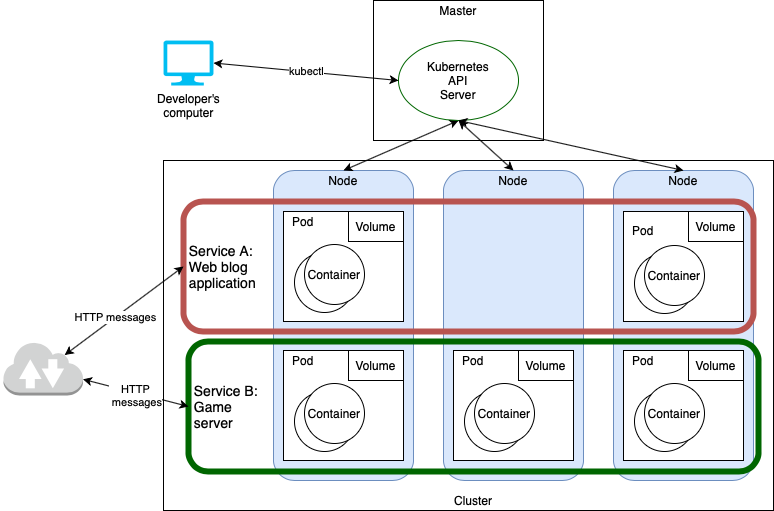

The diagram above was exported from draw.io. Its source (the exported page's mxGraphModel, read from the mxfile embedded in the PNG):
<mxGraphModel dx="946" dy="662" grid="1" gridSize="10" guides="1" tooltips="1" connect="1" arrows="1" fold="1" page="1" pageScale="1" pageWidth="827" pageHeight="1169" math="0" shadow="0">
  <root>
    <mxCell id="0" />
    <mxCell id="1" parent="0" />
    <mxCell id="crlsnPK0xN_0SKfyLp7E-4" value="" style="rounded=0;whiteSpace=wrap;html=1;" vertex="1" parent="1">
      <mxGeometry x="180" y="210" width="610" height="350" as="geometry" />
    </mxCell>
    <mxCell id="crlsnPK0xN_0SKfyLp7E-5" value="" style="rounded=1;whiteSpace=wrap;html=1;fillColor=#dae8fc;strokeColor=#6c8ebf;" vertex="1" parent="1">
      <mxGeometry x="290" y="220" width="140" height="310" as="geometry" />
    </mxCell>
    <mxCell id="crlsnPK0xN_0SKfyLp7E-6" value="" style="rounded=1;whiteSpace=wrap;html=1;fillColor=#dae8fc;strokeColor=#6c8ebf;" vertex="1" parent="1">
      <mxGeometry x="460" y="220" width="140" height="310" as="geometry" />
    </mxCell>
    <mxCell id="crlsnPK0xN_0SKfyLp7E-7" value="" style="rounded=1;whiteSpace=wrap;html=1;fillColor=#dae8fc;strokeColor=#6c8ebf;" vertex="1" parent="1">
      <mxGeometry x="630" y="220" width="140" height="310" as="geometry" />
    </mxCell>
    <mxCell id="crlsnPK0xN_0SKfyLp7E-14" value="" style="group" vertex="1" connectable="0" parent="1">
      <mxGeometry x="300" y="261" width="470" height="130" as="geometry" />
    </mxCell>
    <mxCell id="crlsnPK0xN_0SKfyLp7E-42" value="&lt;font style=&quot;font-size: 14px&quot;&gt;&amp;nbsp;Service A:&lt;br&gt;&amp;nbsp;Web blog &lt;br&gt;&amp;nbsp;application&lt;/font&gt;" style="rounded=1;whiteSpace=wrap;html=1;fillColor=none;strokeColor=#b85450;strokeWidth=6;align=left;" vertex="1" parent="crlsnPK0xN_0SKfyLp7E-14">
      <mxGeometry x="-100" y="-10" width="570" height="130" as="geometry" />
    </mxCell>
    <mxCell id="crlsnPK0xN_0SKfyLp7E-9" value="" style="rounded=0;whiteSpace=wrap;html=1;align=left;" vertex="1" parent="crlsnPK0xN_0SKfyLp7E-14">
      <mxGeometry width="120" height="110" as="geometry" />
    </mxCell>
    <mxCell id="crlsnPK0xN_0SKfyLp7E-10" value="Volume" style="rounded=0;whiteSpace=wrap;html=1;" vertex="1" parent="crlsnPK0xN_0SKfyLp7E-14">
      <mxGeometry x="65" width="55" height="30" as="geometry" />
    </mxCell>
    <mxCell id="crlsnPK0xN_0SKfyLp7E-11" value="" style="ellipse;whiteSpace=wrap;html=1;aspect=fixed;" vertex="1" parent="crlsnPK0xN_0SKfyLp7E-14">
      <mxGeometry x="11" y="41" width="60" height="60" as="geometry" />
    </mxCell>
    <mxCell id="crlsnPK0xN_0SKfyLp7E-12" value="Container" style="ellipse;whiteSpace=wrap;html=1;aspect=fixed;" vertex="1" parent="crlsnPK0xN_0SKfyLp7E-14">
      <mxGeometry x="21" y="33" width="60" height="60" as="geometry" />
    </mxCell>
    <mxCell id="crlsnPK0xN_0SKfyLp7E-13" value="Pod" style="text;html=1;strokeColor=none;fillColor=none;align=center;verticalAlign=middle;whiteSpace=wrap;rounded=0;" vertex="1" parent="crlsnPK0xN_0SKfyLp7E-14">
      <mxGeometry width="40" height="20" as="geometry" />
    </mxCell>
    <mxCell id="crlsnPK0xN_0SKfyLp7E-15" value="" style="group" vertex="1" connectable="0" parent="1">
      <mxGeometry x="300" y="400" width="120" height="110" as="geometry" />
    </mxCell>
    <mxCell id="crlsnPK0xN_0SKfyLp7E-16" value="" style="rounded=0;whiteSpace=wrap;html=1;align=left;" vertex="1" parent="crlsnPK0xN_0SKfyLp7E-15">
      <mxGeometry width="120" height="110" as="geometry" />
    </mxCell>
    <mxCell id="crlsnPK0xN_0SKfyLp7E-17" value="Volume" style="rounded=0;whiteSpace=wrap;html=1;" vertex="1" parent="crlsnPK0xN_0SKfyLp7E-15">
      <mxGeometry x="65" width="55" height="30" as="geometry" />
    </mxCell>
    <mxCell id="crlsnPK0xN_0SKfyLp7E-18" value="" style="ellipse;whiteSpace=wrap;html=1;aspect=fixed;" vertex="1" parent="crlsnPK0xN_0SKfyLp7E-15">
      <mxGeometry x="11" y="41" width="60" height="60" as="geometry" />
    </mxCell>
    <mxCell id="crlsnPK0xN_0SKfyLp7E-19" value="Container" style="ellipse;whiteSpace=wrap;html=1;aspect=fixed;" vertex="1" parent="crlsnPK0xN_0SKfyLp7E-15">
      <mxGeometry x="21" y="33" width="60" height="60" as="geometry" />
    </mxCell>
    <mxCell id="crlsnPK0xN_0SKfyLp7E-20" value="Pod" style="text;html=1;strokeColor=none;fillColor=none;align=center;verticalAlign=middle;whiteSpace=wrap;rounded=0;" vertex="1" parent="crlsnPK0xN_0SKfyLp7E-15">
      <mxGeometry width="40" height="20" as="geometry" />
    </mxCell>
    <mxCell id="crlsnPK0xN_0SKfyLp7E-21" value="" style="group" vertex="1" connectable="0" parent="1">
      <mxGeometry x="470" y="400" width="120" height="110" as="geometry" />
    </mxCell>
    <mxCell id="crlsnPK0xN_0SKfyLp7E-22" value="" style="rounded=0;whiteSpace=wrap;html=1;align=left;" vertex="1" parent="crlsnPK0xN_0SKfyLp7E-21">
      <mxGeometry width="120" height="110" as="geometry" />
    </mxCell>
    <mxCell id="crlsnPK0xN_0SKfyLp7E-23" value="Volume" style="rounded=0;whiteSpace=wrap;html=1;" vertex="1" parent="crlsnPK0xN_0SKfyLp7E-21">
      <mxGeometry x="65" width="55" height="30" as="geometry" />
    </mxCell>
    <mxCell id="crlsnPK0xN_0SKfyLp7E-24" value="" style="ellipse;whiteSpace=wrap;html=1;aspect=fixed;" vertex="1" parent="crlsnPK0xN_0SKfyLp7E-21">
      <mxGeometry x="11" y="41" width="60" height="60" as="geometry" />
    </mxCell>
    <mxCell id="crlsnPK0xN_0SKfyLp7E-25" value="Container" style="ellipse;whiteSpace=wrap;html=1;aspect=fixed;" vertex="1" parent="crlsnPK0xN_0SKfyLp7E-21">
      <mxGeometry x="21" y="33" width="60" height="60" as="geometry" />
    </mxCell>
    <mxCell id="crlsnPK0xN_0SKfyLp7E-26" value="Pod" style="text;html=1;strokeColor=none;fillColor=none;align=center;verticalAlign=middle;whiteSpace=wrap;rounded=0;" vertex="1" parent="crlsnPK0xN_0SKfyLp7E-21">
      <mxGeometry width="40" height="20" as="geometry" />
    </mxCell>
    <mxCell id="crlsnPK0xN_0SKfyLp7E-33" value="" style="group" vertex="1" connectable="0" parent="1">
      <mxGeometry x="640" y="400" width="120" height="110" as="geometry" />
    </mxCell>
    <mxCell id="crlsnPK0xN_0SKfyLp7E-34" value="" style="rounded=0;whiteSpace=wrap;html=1;align=left;" vertex="1" parent="crlsnPK0xN_0SKfyLp7E-33">
      <mxGeometry width="120" height="110" as="geometry" />
    </mxCell>
    <mxCell id="crlsnPK0xN_0SKfyLp7E-35" value="Volume" style="rounded=0;whiteSpace=wrap;html=1;" vertex="1" parent="crlsnPK0xN_0SKfyLp7E-33">
      <mxGeometry x="65" width="55" height="30" as="geometry" />
    </mxCell>
    <mxCell id="crlsnPK0xN_0SKfyLp7E-36" value="" style="ellipse;whiteSpace=wrap;html=1;aspect=fixed;" vertex="1" parent="crlsnPK0xN_0SKfyLp7E-33">
      <mxGeometry x="11" y="41" width="60" height="60" as="geometry" />
    </mxCell>
    <mxCell id="crlsnPK0xN_0SKfyLp7E-37" value="Container" style="ellipse;whiteSpace=wrap;html=1;aspect=fixed;" vertex="1" parent="crlsnPK0xN_0SKfyLp7E-33">
      <mxGeometry x="21" y="33" width="60" height="60" as="geometry" />
    </mxCell>
    <mxCell id="crlsnPK0xN_0SKfyLp7E-38" value="Pod" style="text;html=1;strokeColor=none;fillColor=none;align=center;verticalAlign=middle;whiteSpace=wrap;rounded=0;" vertex="1" parent="crlsnPK0xN_0SKfyLp7E-33">
      <mxGeometry width="40" height="20" as="geometry" />
    </mxCell>
    <mxCell id="crlsnPK0xN_0SKfyLp7E-39" value="Cluster" style="text;html=1;strokeColor=none;fillColor=none;align=center;verticalAlign=middle;whiteSpace=wrap;rounded=0;" vertex="1" parent="1">
      <mxGeometry x="470" y="540" width="40" height="20" as="geometry" />
    </mxCell>
    <mxCell id="crlsnPK0xN_0SKfyLp7E-41" value="" style="group" vertex="1" connectable="0" parent="1">
      <mxGeometry x="640" y="261" width="120" height="110" as="geometry" />
    </mxCell>
    <mxCell id="crlsnPK0xN_0SKfyLp7E-28" value="" style="rounded=0;whiteSpace=wrap;html=1;align=left;" vertex="1" parent="crlsnPK0xN_0SKfyLp7E-41">
      <mxGeometry width="120" height="110" as="geometry" />
    </mxCell>
    <mxCell id="crlsnPK0xN_0SKfyLp7E-29" value="Volume" style="rounded=0;whiteSpace=wrap;html=1;" vertex="1" parent="crlsnPK0xN_0SKfyLp7E-41">
      <mxGeometry x="65" width="55" height="30" as="geometry" />
    </mxCell>
    <mxCell id="crlsnPK0xN_0SKfyLp7E-30" value="" style="ellipse;whiteSpace=wrap;html=1;aspect=fixed;" vertex="1" parent="crlsnPK0xN_0SKfyLp7E-41">
      <mxGeometry x="11" y="42" width="60" height="60" as="geometry" />
    </mxCell>
    <mxCell id="crlsnPK0xN_0SKfyLp7E-31" value="Container" style="ellipse;whiteSpace=wrap;html=1;aspect=fixed;" vertex="1" parent="crlsnPK0xN_0SKfyLp7E-41">
      <mxGeometry x="21" y="34" width="60" height="60" as="geometry" />
    </mxCell>
    <mxCell id="crlsnPK0xN_0SKfyLp7E-32" value="Pod" style="text;html=1;strokeColor=none;fillColor=none;align=center;verticalAlign=middle;whiteSpace=wrap;rounded=0;" vertex="1" parent="crlsnPK0xN_0SKfyLp7E-41">
      <mxGeometry y="9" width="40" height="20" as="geometry" />
    </mxCell>
    <mxCell id="crlsnPK0xN_0SKfyLp7E-43" value="&lt;font style=&quot;font-size: 14px&quot;&gt;&amp;nbsp;Service B:&lt;br&gt;&amp;nbsp;Game&lt;br&gt;&amp;nbsp;server&lt;br&gt;&lt;/font&gt;" style="rounded=1;whiteSpace=wrap;html=1;fillColor=none;strokeColor=#006600;strokeWidth=6;align=left;" vertex="1" parent="1">
      <mxGeometry x="205" y="391" width="570" height="130" as="geometry" />
    </mxCell>
    <mxCell id="crlsnPK0xN_0SKfyLp7E-45" value="" style="rounded=0;orthogonalLoop=1;jettySize=auto;html=1;entryX=0;entryY=0.5;entryDx=0;entryDy=0;startArrow=classic;startFill=1;exitX=0.77;exitY=0.25;exitDx=0;exitDy=0;exitPerimeter=0;" edge="1" parent="1" source="crlsnPK0xN_0SKfyLp7E-44" target="crlsnPK0xN_0SKfyLp7E-42">
      <mxGeometry relative="1" as="geometry" />
    </mxCell>
    <mxCell id="crlsnPK0xN_0SKfyLp7E-47" value="HTTP messages" style="edgeLabel;html=1;align=center;verticalAlign=middle;resizable=0;points=[];" vertex="1" connectable="0" parent="crlsnPK0xN_0SKfyLp7E-45">
      <mxGeometry x="-0.1507" y="1" relative="1" as="geometry">
        <mxPoint as="offset" />
      </mxGeometry>
    </mxCell>
    <mxCell id="crlsnPK0xN_0SKfyLp7E-46" style="edgeStyle=none;rounded=0;orthogonalLoop=1;jettySize=auto;html=1;exitX=1;exitY=0.7;exitDx=0;exitDy=0;exitPerimeter=0;entryX=0;entryY=0.5;entryDx=0;entryDy=0;startArrow=classic;startFill=1;" edge="1" parent="1" source="crlsnPK0xN_0SKfyLp7E-44" target="crlsnPK0xN_0SKfyLp7E-43">
      <mxGeometry relative="1" as="geometry" />
    </mxCell>
    <mxCell id="crlsnPK0xN_0SKfyLp7E-48" value="HTTP&lt;br&gt;&amp;nbsp;messages" style="edgeLabel;html=1;align=center;verticalAlign=middle;resizable=0;points=[];" vertex="1" connectable="0" parent="crlsnPK0xN_0SKfyLp7E-46">
      <mxGeometry x="-0.0158" y="-2" relative="1" as="geometry">
        <mxPoint as="offset" />
      </mxGeometry>
    </mxCell>
    <mxCell id="crlsnPK0xN_0SKfyLp7E-44" value="" style="outlineConnect=0;dashed=0;verticalLabelPosition=bottom;verticalAlign=top;align=center;html=1;shape=mxgraph.aws3.internet_2;fillColor=#D2D3D3;gradientColor=none;strokeColor=#006600;strokeWidth=6;" vertex="1" parent="1">
      <mxGeometry x="20" y="391" width="79.5" height="54" as="geometry" />
    </mxCell>
    <mxCell id="crlsnPK0xN_0SKfyLp7E-49" value="" style="rounded=0;whiteSpace=wrap;html=1;strokeWidth=1;" vertex="1" parent="1">
      <mxGeometry x="390" y="50" width="170" height="140" as="geometry" />
    </mxCell>
    <mxCell id="crlsnPK0xN_0SKfyLp7E-51" style="edgeStyle=none;rounded=0;orthogonalLoop=1;jettySize=auto;html=1;exitX=0.5;exitY=1;exitDx=0;exitDy=0;entryX=0.5;entryY=0;entryDx=0;entryDy=0;startArrow=classic;startFill=1;" edge="1" parent="1" source="crlsnPK0xN_0SKfyLp7E-50" target="crlsnPK0xN_0SKfyLp7E-5">
      <mxGeometry relative="1" as="geometry" />
    </mxCell>
    <mxCell id="crlsnPK0xN_0SKfyLp7E-50" value="Kubernetes&lt;br&gt;API&lt;br&gt;Server" style="ellipse;whiteSpace=wrap;html=1;strokeColor=#006600;strokeWidth=1;fillColor=none;" vertex="1" parent="1">
      <mxGeometry x="415" y="90" width="120" height="80" as="geometry" />
    </mxCell>
    <mxCell id="crlsnPK0xN_0SKfyLp7E-54" style="edgeStyle=none;rounded=0;orthogonalLoop=1;jettySize=auto;html=1;exitX=0.5;exitY=0;exitDx=0;exitDy=0;entryX=0.5;entryY=1;entryDx=0;entryDy=0;startArrow=classic;startFill=1;" edge="1" parent="1" source="crlsnPK0xN_0SKfyLp7E-6" target="crlsnPK0xN_0SKfyLp7E-50">
      <mxGeometry relative="1" as="geometry" />
    </mxCell>
    <mxCell id="crlsnPK0xN_0SKfyLp7E-55" style="edgeStyle=none;rounded=0;orthogonalLoop=1;jettySize=auto;html=1;exitX=0.5;exitY=0;exitDx=0;exitDy=0;entryX=0.5;entryY=1;entryDx=0;entryDy=0;startArrow=classic;startFill=1;" edge="1" parent="1" source="crlsnPK0xN_0SKfyLp7E-7" target="crlsnPK0xN_0SKfyLp7E-50">
      <mxGeometry relative="1" as="geometry" />
    </mxCell>
    <mxCell id="crlsnPK0xN_0SKfyLp7E-56" value="Master" style="text;html=1;strokeColor=none;fillColor=none;align=center;verticalAlign=middle;whiteSpace=wrap;rounded=0;" vertex="1" parent="1">
      <mxGeometry x="455" y="50" width="40" height="20" as="geometry" />
    </mxCell>
    <mxCell id="crlsnPK0xN_0SKfyLp7E-58" value="kubectl" style="edgeStyle=none;rounded=0;orthogonalLoop=1;jettySize=auto;html=1;exitX=1;exitY=0.5;exitDx=0;exitDy=0;exitPerimeter=0;entryX=0;entryY=0.5;entryDx=0;entryDy=0;startArrow=classic;startFill=1;" edge="1" parent="1" source="crlsnPK0xN_0SKfyLp7E-57" target="crlsnPK0xN_0SKfyLp7E-50">
      <mxGeometry relative="1" as="geometry" />
    </mxCell>
    <mxCell id="crlsnPK0xN_0SKfyLp7E-57" value="Developer's&lt;br&gt;computer" style="verticalLabelPosition=bottom;html=1;verticalAlign=top;align=center;strokeColor=none;fillColor=#00BEF2;shape=mxgraph.azure.computer;pointerEvents=1;" vertex="1" parent="1">
      <mxGeometry x="180" y="90" width="50" height="45" as="geometry" />
    </mxCell>
    <mxCell id="crlsnPK0xN_0SKfyLp7E-59" value="Node" style="text;html=1;strokeColor=none;fillColor=none;align=center;verticalAlign=middle;whiteSpace=wrap;rounded=0;" vertex="1" parent="1">
      <mxGeometry x="340" y="220" width="40" height="20" as="geometry" />
    </mxCell>
    <mxCell id="crlsnPK0xN_0SKfyLp7E-60" value="Node" style="text;html=1;strokeColor=none;fillColor=none;align=center;verticalAlign=middle;whiteSpace=wrap;rounded=0;" vertex="1" parent="1">
      <mxGeometry x="510" y="220" width="40" height="20" as="geometry" />
    </mxCell>
    <mxCell id="crlsnPK0xN_0SKfyLp7E-61" value="Node" style="text;html=1;strokeColor=none;fillColor=none;align=center;verticalAlign=middle;whiteSpace=wrap;rounded=0;" vertex="1" parent="1">
      <mxGeometry x="680" y="220" width="40" height="20" as="geometry" />
    </mxCell>
  </root>
</mxGraphModel>